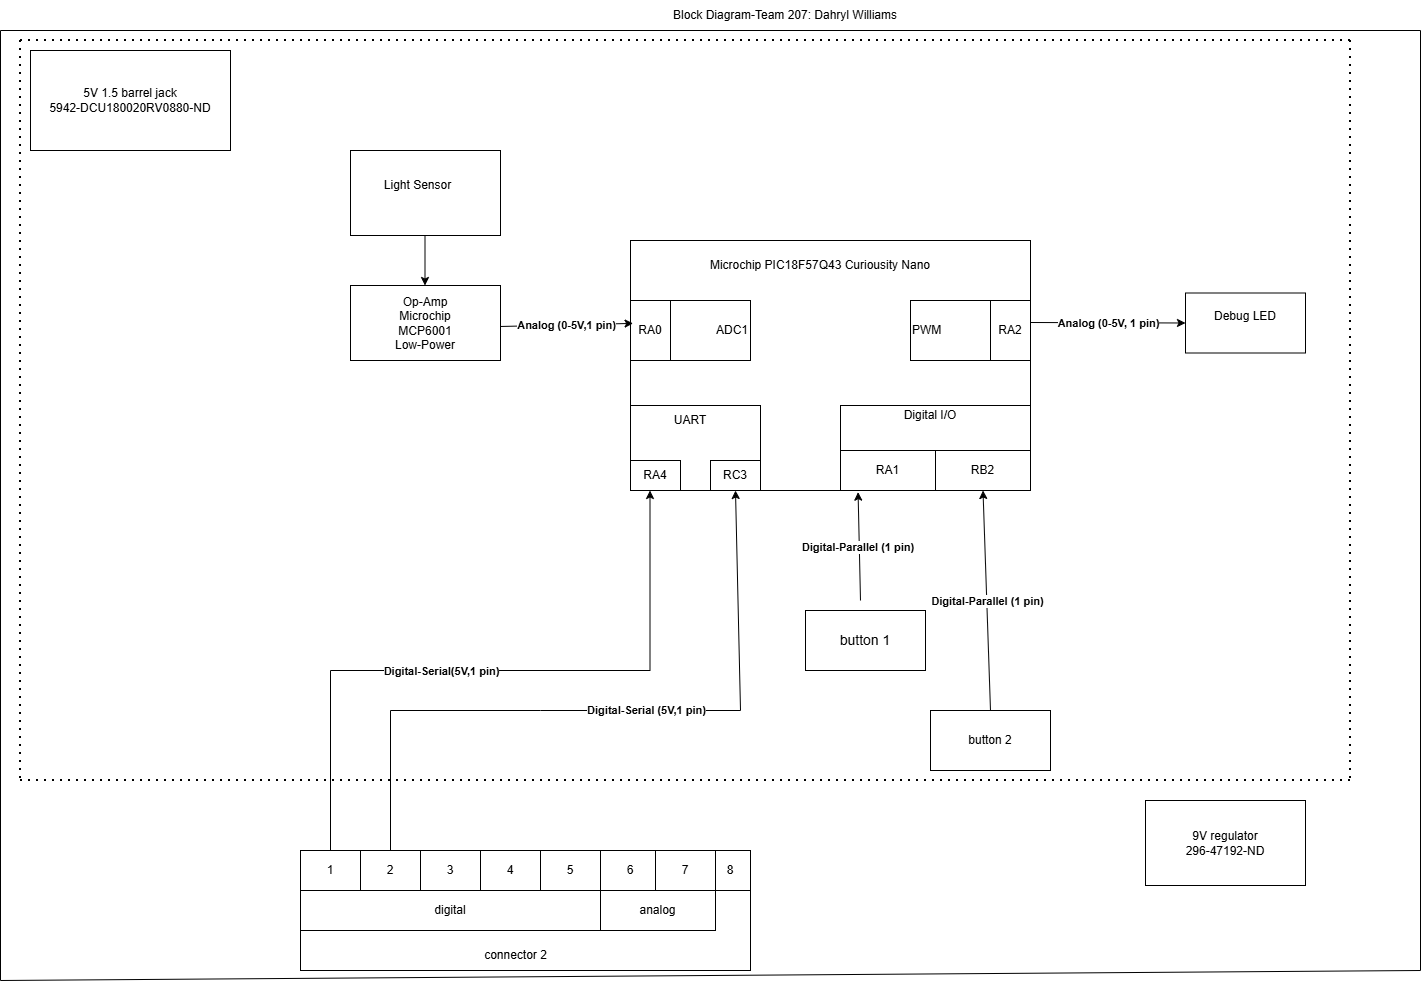

The diagram above was exported from draw.io. Its source (the exported page's mxGraphModel, read from the mxfile embedded in the PNG):
<mxGraphModel dx="2787" dy="2353" grid="1" gridSize="10" guides="1" tooltips="1" connect="1" arrows="1" fold="1" page="1" pageScale="1" pageWidth="850" pageHeight="1100" math="0" shadow="0">
  <root>
    <mxCell id="0" />
    <mxCell id="1" parent="0" />
    <mxCell id="m-P0uMoRB9C9seHE7M5I-10" parent="1" style="rounded=0;whiteSpace=wrap;html=1;" value="" vertex="1">
      <mxGeometry height="40" width="40" x="-110" y="840" as="geometry" />
    </mxCell>
    <mxCell id="qQfpCgUITBR9cGScjn32-2" parent="1" style="rounded=0;whiteSpace=wrap;html=1;align=center;" value="&lt;p style=&quot;&quot;&gt;&lt;br&gt;&lt;/p&gt;" vertex="1">
      <mxGeometry height="250" width="400" x="-190" y="230" as="geometry" />
    </mxCell>
    <mxCell id="4779LIDxeP-s_QZ7jMoG-3" parent="1" style="rounded=0;whiteSpace=wrap;html=1;" value="5V 1.5 barrel jack&lt;div&gt;5942-DCU180020RV0880-ND&lt;/div&gt;" vertex="1">
      <mxGeometry height="100" width="200" x="-790" y="40" as="geometry" />
    </mxCell>
    <mxCell id="4779LIDxeP-s_QZ7jMoG-5" parent="1" style="text;html=1;whiteSpace=wrap;strokeColor=none;fillColor=none;align=center;verticalAlign=middle;rounded=0;" value="Microchip PIC18F57Q43 Curiousity Nano" vertex="1">
      <mxGeometry height="30" width="260" x="-130" y="240" as="geometry" />
    </mxCell>
    <mxCell id="4779LIDxeP-s_QZ7jMoG-6" parent="1" style="text;html=1;whiteSpace=wrap;strokeColor=none;fillColor=none;align=center;verticalAlign=middle;rounded=0;" value="Block Diagram-Team 207: Dahryl Williams" vertex="1">
      <mxGeometry height="30" width="260" x="-165" y="-10" as="geometry" />
    </mxCell>
    <mxCell id="4779LIDxeP-s_QZ7jMoG-8" parent="1" style="rounded=0;whiteSpace=wrap;html=1;" value="" vertex="1">
      <mxGeometry height="85" width="130" x="-190" y="395" as="geometry" />
    </mxCell>
    <mxCell id="4779LIDxeP-s_QZ7jMoG-9" parent="1" style="rounded=0;whiteSpace=wrap;html=1;" value="" vertex="1">
      <mxGeometry height="85" width="190" x="20" y="395" as="geometry" />
    </mxCell>
    <mxCell id="4779LIDxeP-s_QZ7jMoG-10" parent="1" style="text;html=1;whiteSpace=wrap;strokeColor=none;fillColor=none;align=center;verticalAlign=middle;rounded=0;" value="UART" vertex="1">
      <mxGeometry height="30" width="60" x="-160" y="395" as="geometry" />
    </mxCell>
    <mxCell id="4779LIDxeP-s_QZ7jMoG-11" parent="1" style="text;html=1;whiteSpace=wrap;strokeColor=none;fillColor=none;align=center;verticalAlign=middle;rounded=0;" value="Digital I/O" vertex="1">
      <mxGeometry height="30" width="60" x="80" y="390" as="geometry" />
    </mxCell>
    <mxCell id="4779LIDxeP-s_QZ7jMoG-12" parent="1" style="rounded=0;whiteSpace=wrap;html=1;" value="" vertex="1">
      <mxGeometry height="120" width="450" x="-520" y="840" as="geometry" />
    </mxCell>
    <mxCell id="4779LIDxeP-s_QZ7jMoG-14" parent="1" style="rounded=0;whiteSpace=wrap;html=1;" value="" vertex="1">
      <mxGeometry height="40" width="450" x="-520" y="840" as="geometry" />
    </mxCell>
    <mxCell id="4779LIDxeP-s_QZ7jMoG-15" parent="1" style="rounded=0;whiteSpace=wrap;html=1;" value="digital" vertex="1">
      <mxGeometry height="40" width="300" x="-520" y="880" as="geometry" />
    </mxCell>
    <mxCell id="4779LIDxeP-s_QZ7jMoG-16" parent="1" style="rounded=0;whiteSpace=wrap;html=1;" value="analog" vertex="1">
      <mxGeometry height="40" width="115" x="-220" y="880" as="geometry" />
    </mxCell>
    <mxCell id="4779LIDxeP-s_QZ7jMoG-17" parent="1" style="rounded=0;whiteSpace=wrap;html=1;" value="1" vertex="1">
      <mxGeometry height="40" width="60" x="-520" y="840" as="geometry" />
    </mxCell>
    <mxCell id="4779LIDxeP-s_QZ7jMoG-18" parent="1" style="rounded=0;whiteSpace=wrap;html=1;" value="2" vertex="1">
      <mxGeometry height="40" width="60" x="-460" y="840" as="geometry" />
    </mxCell>
    <mxCell id="4779LIDxeP-s_QZ7jMoG-19" parent="1" style="rounded=0;whiteSpace=wrap;html=1;" value="3" vertex="1">
      <mxGeometry height="40" width="60" x="-400" y="840" as="geometry" />
    </mxCell>
    <mxCell id="4779LIDxeP-s_QZ7jMoG-20" parent="1" style="rounded=0;whiteSpace=wrap;html=1;" value="4" vertex="1">
      <mxGeometry height="40" width="60" x="-340" y="840" as="geometry" />
    </mxCell>
    <mxCell id="4779LIDxeP-s_QZ7jMoG-21" parent="1" style="rounded=0;whiteSpace=wrap;html=1;" value="5" vertex="1">
      <mxGeometry height="40" width="60" x="-280" y="840" as="geometry" />
    </mxCell>
    <mxCell id="4779LIDxeP-s_QZ7jMoG-22" parent="1" style="rounded=0;whiteSpace=wrap;html=1;" value="6" vertex="1">
      <mxGeometry height="40" width="60" x="-220" y="840" as="geometry" />
    </mxCell>
    <mxCell id="4779LIDxeP-s_QZ7jMoG-24" parent="1" style="rounded=0;whiteSpace=wrap;html=1;" value="7" vertex="1">
      <mxGeometry height="40" width="60" x="-165" y="840" as="geometry" />
    </mxCell>
    <mxCell id="4779LIDxeP-s_QZ7jMoG-25" parent="1" style="text;html=1;whiteSpace=wrap;strokeColor=none;fillColor=none;align=center;verticalAlign=middle;rounded=0;" value="connector 2" vertex="1">
      <mxGeometry height="30" width="115" x="-362.5" y="930" as="geometry" />
    </mxCell>
    <mxCell id="4779LIDxeP-s_QZ7jMoG-26" parent="1" style="rounded=0;whiteSpace=wrap;html=1;" value="RA4" vertex="1">
      <mxGeometry height="30" width="50" x="-190" y="450" as="geometry" />
    </mxCell>
    <mxCell id="4779LIDxeP-s_QZ7jMoG-27" parent="1" style="rounded=0;whiteSpace=wrap;html=1;align=right;" value="ADC1" vertex="1">
      <mxGeometry height="60" width="120" x="-190" y="290" as="geometry" />
    </mxCell>
    <mxCell id="4779LIDxeP-s_QZ7jMoG-28" parent="1" style="rounded=0;whiteSpace=wrap;html=1;align=left;" value="PWM" vertex="1">
      <mxGeometry height="60" width="120" x="90" y="290" as="geometry" />
    </mxCell>
    <mxCell id="4779LIDxeP-s_QZ7jMoG-29" parent="1" style="rounded=0;whiteSpace=wrap;html=1;" value="RC3" vertex="1">
      <mxGeometry height="30" width="50" x="-110" y="450" as="geometry" />
    </mxCell>
    <mxCell id="4779LIDxeP-s_QZ7jMoG-30" parent="1" style="rounded=0;whiteSpace=wrap;html=1;" value="RA0" vertex="1">
      <mxGeometry height="60" width="40" x="-190" y="290" as="geometry" />
    </mxCell>
    <mxCell id="4779LIDxeP-s_QZ7jMoG-31" parent="1" style="rounded=0;whiteSpace=wrap;html=1;" value="RA2" vertex="1">
      <mxGeometry height="60" width="40" x="170" y="290" as="geometry" />
    </mxCell>
    <mxCell id="4779LIDxeP-s_QZ7jMoG-32" parent="1" style="rounded=0;whiteSpace=wrap;html=1;" value="" vertex="1">
      <mxGeometry height="40" width="190" x="20" y="440" as="geometry" />
    </mxCell>
    <mxCell id="4779LIDxeP-s_QZ7jMoG-34" parent="1" style="rounded=0;whiteSpace=wrap;html=1;" value="RA1" vertex="1">
      <mxGeometry height="40" width="95" x="20" y="440" as="geometry" />
    </mxCell>
    <mxCell id="4779LIDxeP-s_QZ7jMoG-35" parent="1" style="rounded=0;whiteSpace=wrap;html=1;" value="RB2" vertex="1">
      <mxGeometry height="40" width="95" x="115" y="440" as="geometry" />
    </mxCell>
    <mxCell id="BG-wlrxoSJbkR-fISvlm-1" parent="1" style="rounded=0;whiteSpace=wrap;html=1;" value="" vertex="1">
      <mxGeometry height="85" width="150" x="-470" y="140" as="geometry" />
    </mxCell>
    <mxCell id="BG-wlrxoSJbkR-fISvlm-2" parent="1" style="text;html=1;whiteSpace=wrap;strokeColor=none;fillColor=none;align=center;verticalAlign=middle;rounded=0;" value="Light Sensor" vertex="1">
      <mxGeometry height="30" width="95" x="-450" y="160" as="geometry" />
    </mxCell>
    <mxCell id="m-P0uMoRB9C9seHE7M5I-2" parent="1" style="rounded=0;whiteSpace=wrap;html=1;" value="Op-Amp&lt;div&gt;Microchip&lt;/div&gt;&lt;div&gt;MCP6001&lt;/div&gt;&lt;div&gt;Low-Power&lt;/div&gt;" vertex="1">
      <mxGeometry height="75" width="150" x="-470" y="275" as="geometry" />
    </mxCell>
    <mxCell id="m-P0uMoRB9C9seHE7M5I-3" edge="1" parent="1" style="endArrow=classic;html=1;rounded=0;" value="">
      <mxGeometry height="50" relative="1" width="50" as="geometry">
        <mxPoint x="-395.5" y="225" as="sourcePoint" />
        <mxPoint x="-395.5" y="275" as="targetPoint" />
      </mxGeometry>
    </mxCell>
    <mxCell id="m-P0uMoRB9C9seHE7M5I-5" edge="1" parent="1" style="endArrow=classic;html=1;rounded=0;entryX=0.065;entryY=0.381;entryDx=0;entryDy=0;entryPerimeter=0;" target="4779LIDxeP-s_QZ7jMoG-30" value="">
      <mxGeometry relative="1" as="geometry">
        <mxPoint x="-320" y="316" as="sourcePoint" />
        <mxPoint x="-190" y="309" as="targetPoint" />
      </mxGeometry>
    </mxCell>
    <mxCell id="m-P0uMoRB9C9seHE7M5I-6" connectable="0" parent="m-P0uMoRB9C9seHE7M5I-5" style="edgeLabel;resizable=0;html=1;;align=center;verticalAlign=middle;" value="&lt;b&gt;Analog (0-5V,1 pin)&lt;/b&gt;" vertex="1">
      <mxGeometry relative="1" as="geometry" />
    </mxCell>
    <mxCell id="m-P0uMoRB9C9seHE7M5I-11" parent="1" style="text;html=1;whiteSpace=wrap;strokeColor=none;fillColor=none;align=center;verticalAlign=middle;rounded=0;" value="8" vertex="1">
      <mxGeometry height="30" width="60" x="-120" y="845" as="geometry" />
    </mxCell>
    <mxCell id="m-P0uMoRB9C9seHE7M5I-12" parent="1" style="rounded=0;whiteSpace=wrap;html=1;" value="&lt;font style=&quot;font-size: 14px;&quot;&gt;button 1&lt;/font&gt;" vertex="1">
      <mxGeometry height="60" width="120" x="-15" y="600" as="geometry" />
    </mxCell>
    <mxCell id="m-P0uMoRB9C9seHE7M5I-13" parent="1" style="rounded=0;whiteSpace=wrap;html=1;" value="button 2" vertex="1">
      <mxGeometry height="60" width="120" x="110" y="700" as="geometry" />
    </mxCell>
    <mxCell id="m-P0uMoRB9C9seHE7M5I-14" edge="1" parent="1" style="endArrow=classic;html=1;rounded=0;entryX=0.185;entryY=1.041;entryDx=0;entryDy=0;entryPerimeter=0;" target="4779LIDxeP-s_QZ7jMoG-34" value="">
      <mxGeometry relative="1" as="geometry">
        <mxPoint x="40" y="590" as="sourcePoint" />
        <mxPoint x="40" y="490" as="targetPoint" />
      </mxGeometry>
    </mxCell>
    <mxCell id="m-P0uMoRB9C9seHE7M5I-15" connectable="0" parent="m-P0uMoRB9C9seHE7M5I-14" style="edgeLabel;resizable=0;html=1;;align=center;verticalAlign=middle;" value="&lt;b&gt;Digital-Parallel (1 pin)&amp;nbsp;&lt;/b&gt;" vertex="1">
      <mxGeometry relative="1" as="geometry" />
    </mxCell>
    <mxCell id="m-P0uMoRB9C9seHE7M5I-21" parent="1" style="rounded=0;whiteSpace=wrap;html=1;" value="Debug LED&lt;div&gt;&lt;br&gt;&lt;/div&gt;" vertex="1">
      <mxGeometry height="60" width="120" x="365" y="282.5" as="geometry" />
    </mxCell>
    <mxCell id="m-P0uMoRB9C9seHE7M5I-23" edge="1" parent="1" style="endArrow=classic;html=1;rounded=0;entryX=0;entryY=0.5;entryDx=0;entryDy=0;" target="m-P0uMoRB9C9seHE7M5I-21" value="">
      <mxGeometry relative="1" x="-0.3548" as="geometry">
        <Array as="points" />
        <mxPoint x="210" y="312" as="sourcePoint" />
        <mxPoint x="310" y="312" as="targetPoint" />
      </mxGeometry>
    </mxCell>
    <mxCell id="m-P0uMoRB9C9seHE7M5I-24" connectable="0" parent="m-P0uMoRB9C9seHE7M5I-23" style="edgeLabel;resizable=0;html=1;;align=center;verticalAlign=middle;" value="&lt;b&gt;Analog (0-5V, 1 pin)&lt;/b&gt;" vertex="1">
      <mxGeometry relative="1" x="-0.3548" as="geometry">
        <mxPoint x="28" as="offset" />
      </mxGeometry>
    </mxCell>
    <mxCell id="m-P0uMoRB9C9seHE7M5I-29" edge="1" parent="1" source="4779LIDxeP-s_QZ7jMoG-17" style="endArrow=classic;html=1;rounded=0;exitX=0.5;exitY=0;exitDx=0;exitDy=0;" value="">
      <mxGeometry relative="1" as="geometry">
        <Array as="points">
          <mxPoint x="-490" y="660" />
          <mxPoint x="-170.5" y="660" />
        </Array>
        <mxPoint x="-170.5" y="640" as="sourcePoint" />
        <mxPoint x="-170.5" y="480" as="targetPoint" />
      </mxGeometry>
    </mxCell>
    <mxCell id="m-P0uMoRB9C9seHE7M5I-31" connectable="0" parent="m-P0uMoRB9C9seHE7M5I-29" style="edgeLabel;html=1;align=center;verticalAlign=middle;resizable=0;points=[];" value="&lt;b&gt;Digital-Serial(5V,1 pin)&lt;/b&gt;" vertex="1">
      <mxGeometry relative="1" x="0.0142" y="4" as="geometry">
        <mxPoint x="-55" y="4" as="offset" />
      </mxGeometry>
    </mxCell>
    <mxCell id="m-P0uMoRB9C9seHE7M5I-32" edge="1" parent="1" source="4779LIDxeP-s_QZ7jMoG-18" style="endArrow=classic;html=1;rounded=0;exitX=0.5;exitY=0;exitDx=0;exitDy=0;entryX=0.5;entryY=1;entryDx=0;entryDy=0;" target="4779LIDxeP-s_QZ7jMoG-29" value="">
      <mxGeometry relative="1" x="0.1137" as="geometry">
        <Array as="points">
          <mxPoint x="-430" y="700" />
          <mxPoint x="-280" y="700" />
          <mxPoint x="-80" y="700" />
        </Array>
        <mxPoint x="-270.0000000000001" y="840" as="sourcePoint" />
        <mxPoint x="-90" y="485" as="targetPoint" />
      </mxGeometry>
    </mxCell>
    <mxCell id="m-P0uMoRB9C9seHE7M5I-33" connectable="0" parent="m-P0uMoRB9C9seHE7M5I-32" style="edgeLabel;resizable=0;html=1;;align=center;verticalAlign=middle;" value="&lt;b&gt;Digital-Serial (5V,1 pin)&lt;/b&gt;" vertex="1">
      <mxGeometry relative="1" x="0.1137" as="geometry" />
    </mxCell>
    <mxCell id="m-P0uMoRB9C9seHE7M5I-38" edge="1" parent="1" source="m-P0uMoRB9C9seHE7M5I-13" style="endArrow=classic;html=1;rounded=0;entryX=0.5;entryY=1;entryDx=0;entryDy=0;exitX=0.5;exitY=0;exitDx=0;exitDy=0;" target="4779LIDxeP-s_QZ7jMoG-35" value="">
      <mxGeometry relative="1" as="geometry">
        <mxPoint x="173.33" y="660" as="sourcePoint" />
        <mxPoint x="170" y="640" as="targetPoint" />
      </mxGeometry>
    </mxCell>
    <mxCell id="m-P0uMoRB9C9seHE7M5I-39" connectable="0" parent="m-P0uMoRB9C9seHE7M5I-38" style="edgeLabel;resizable=0;html=1;;align=center;verticalAlign=middle;" value="&lt;b&gt;Digital-Parallel (1 pin)&lt;/b&gt;" vertex="1">
      <mxGeometry relative="1" as="geometry" />
    </mxCell>
    <mxCell id="m-P0uMoRB9C9seHE7M5I-42" edge="1" parent="1" style="endArrow=none;dashed=1;html=1;dashPattern=1 3;strokeWidth=2;rounded=0;" value="">
      <mxGeometry height="50" relative="1" width="50" as="geometry">
        <mxPoint x="-800" y="30" as="sourcePoint" />
        <mxPoint x="-800" y="770" as="targetPoint" />
      </mxGeometry>
    </mxCell>
    <mxCell id="m-P0uMoRB9C9seHE7M5I-44" edge="1" parent="1" style="endArrow=none;dashed=1;html=1;dashPattern=1 3;strokeWidth=2;rounded=0;" value="">
      <mxGeometry height="50" relative="1" width="50" as="geometry">
        <mxPoint x="530" y="770" as="sourcePoint" />
        <mxPoint x="-800" y="770" as="targetPoint" />
      </mxGeometry>
    </mxCell>
    <mxCell id="m-P0uMoRB9C9seHE7M5I-45" edge="1" parent="1" style="endArrow=none;dashed=1;html=1;dashPattern=1 3;strokeWidth=2;rounded=0;" value="">
      <mxGeometry height="50" relative="1" width="50" as="geometry">
        <mxPoint x="530" y="30" as="sourcePoint" />
        <mxPoint x="530" y="770" as="targetPoint" />
      </mxGeometry>
    </mxCell>
    <mxCell id="m-P0uMoRB9C9seHE7M5I-46" edge="1" parent="1" style="endArrow=none;dashed=1;html=1;dashPattern=1 3;strokeWidth=2;rounded=0;" value="">
      <mxGeometry height="50" relative="1" width="50" as="geometry">
        <mxPoint x="530" y="30" as="sourcePoint" />
        <mxPoint x="-800" y="30" as="targetPoint" />
      </mxGeometry>
    </mxCell>
    <mxCell id="wMIX1X4js5VLJ2pnr5U4-4" edge="1" parent="1" style="endArrow=none;html=1;rounded=0;defaultLabelBackgroundColor=page;" value="">
      <mxGeometry height="50" relative="1" width="50" as="geometry">
        <mxPoint x="-820" y="970" as="sourcePoint" />
        <mxPoint x="-820" y="20" as="targetPoint" />
      </mxGeometry>
    </mxCell>
    <mxCell id="wMIX1X4js5VLJ2pnr5U4-5" parent="1" style="rounded=0;whiteSpace=wrap;html=1;" value="9V regulator&lt;div&gt;&lt;span style=&quot;background-color: rgb(255, 255, 255);&quot;&gt;296-47192-ND&lt;/span&gt;&lt;/div&gt;" vertex="1">
      <mxGeometry height="85" width="160" x="325" y="790" as="geometry" />
    </mxCell>
    <mxCell id="wMIX1X4js5VLJ2pnr5U4-6" edge="1" parent="1" style="endArrow=none;html=1;rounded=0;defaultLabelBackgroundColor=page;" value="">
      <mxGeometry height="50" relative="1" width="50" as="geometry">
        <mxPoint x="-820" y="20" as="sourcePoint" />
        <mxPoint x="600" y="20" as="targetPoint" />
      </mxGeometry>
    </mxCell>
    <mxCell id="wMIX1X4js5VLJ2pnr5U4-7" edge="1" parent="1" style="endArrow=none;html=1;rounded=0;defaultLabelBackgroundColor=page;" value="">
      <mxGeometry height="50" relative="1" width="50" as="geometry">
        <mxPoint x="-820" y="970" as="sourcePoint" />
        <mxPoint x="600" y="960" as="targetPoint" />
      </mxGeometry>
    </mxCell>
    <mxCell id="wMIX1X4js5VLJ2pnr5U4-8" edge="1" parent="1" style="endArrow=none;html=1;rounded=0;defaultLabelBackgroundColor=page;" value="">
      <mxGeometry height="50" relative="1" width="50" as="geometry">
        <mxPoint x="600" y="960" as="sourcePoint" />
        <mxPoint x="600" y="20" as="targetPoint" />
      </mxGeometry>
    </mxCell>
  </root>
</mxGraphModel>